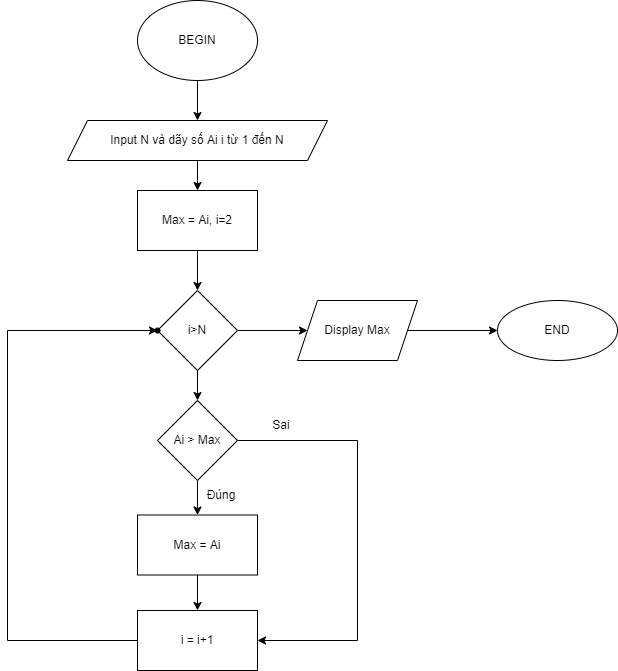

The diagram above was exported from draw.io. Its source (the exported page's mxGraphModel, read from the mxfile embedded in the PNG):
<mxGraphModel dx="1022" dy="436" grid="1" gridSize="10" guides="1" tooltips="1" connect="1" arrows="1" fold="1" page="1" pageScale="1" pageWidth="827" pageHeight="1169" math="0" shadow="0">
  <root>
    <mxCell id="WIyWlLk6GJQsqaUBKTNV-0" />
    <mxCell id="WIyWlLk6GJQsqaUBKTNV-1" parent="WIyWlLk6GJQsqaUBKTNV-0" />
    <mxCell id="cYvitnFeZlzk-btG6SIv-3" value="" style="edgeStyle=orthogonalEdgeStyle;rounded=0;orthogonalLoop=1;jettySize=auto;html=1;" edge="1" parent="WIyWlLk6GJQsqaUBKTNV-1" source="cYvitnFeZlzk-btG6SIv-0" target="cYvitnFeZlzk-btG6SIv-2">
      <mxGeometry relative="1" as="geometry" />
    </mxCell>
    <mxCell id="cYvitnFeZlzk-btG6SIv-0" value="BEGIN" style="ellipse;whiteSpace=wrap;html=1;" vertex="1" parent="WIyWlLk6GJQsqaUBKTNV-1">
      <mxGeometry x="250" y="60" width="120" height="80" as="geometry" />
    </mxCell>
    <mxCell id="cYvitnFeZlzk-btG6SIv-5" value="" style="edgeStyle=orthogonalEdgeStyle;rounded=0;orthogonalLoop=1;jettySize=auto;html=1;" edge="1" parent="WIyWlLk6GJQsqaUBKTNV-1" source="cYvitnFeZlzk-btG6SIv-2" target="cYvitnFeZlzk-btG6SIv-4">
      <mxGeometry relative="1" as="geometry" />
    </mxCell>
    <mxCell id="cYvitnFeZlzk-btG6SIv-2" value="Input N và dãy số Ai i từ 1 đến N" style="shape=parallelogram;perimeter=parallelogramPerimeter;whiteSpace=wrap;html=1;fixedSize=1;" vertex="1" parent="WIyWlLk6GJQsqaUBKTNV-1">
      <mxGeometry x="180" y="180" width="260" height="40" as="geometry" />
    </mxCell>
    <mxCell id="cYvitnFeZlzk-btG6SIv-8" value="" style="edgeStyle=orthogonalEdgeStyle;rounded=0;orthogonalLoop=1;jettySize=auto;html=1;" edge="1" parent="WIyWlLk6GJQsqaUBKTNV-1" source="cYvitnFeZlzk-btG6SIv-4" target="cYvitnFeZlzk-btG6SIv-7">
      <mxGeometry relative="1" as="geometry" />
    </mxCell>
    <mxCell id="cYvitnFeZlzk-btG6SIv-4" value="Max = Ai, i=2" style="whiteSpace=wrap;html=1;" vertex="1" parent="WIyWlLk6GJQsqaUBKTNV-1">
      <mxGeometry x="250" y="250" width="120" height="60" as="geometry" />
    </mxCell>
    <mxCell id="cYvitnFeZlzk-btG6SIv-10" value="" style="edgeStyle=orthogonalEdgeStyle;rounded=0;orthogonalLoop=1;jettySize=auto;html=1;" edge="1" parent="WIyWlLk6GJQsqaUBKTNV-1" source="cYvitnFeZlzk-btG6SIv-7" target="cYvitnFeZlzk-btG6SIv-9">
      <mxGeometry relative="1" as="geometry" />
    </mxCell>
    <mxCell id="cYvitnFeZlzk-btG6SIv-14" value="" style="edgeStyle=orthogonalEdgeStyle;rounded=0;orthogonalLoop=1;jettySize=auto;html=1;" edge="1" parent="WIyWlLk6GJQsqaUBKTNV-1" source="cYvitnFeZlzk-btG6SIv-7" target="cYvitnFeZlzk-btG6SIv-13">
      <mxGeometry relative="1" as="geometry" />
    </mxCell>
    <mxCell id="cYvitnFeZlzk-btG6SIv-7" value="i&amp;gt;N" style="rhombus;whiteSpace=wrap;html=1;" vertex="1" parent="WIyWlLk6GJQsqaUBKTNV-1">
      <mxGeometry x="270" y="350" width="80" height="80" as="geometry" />
    </mxCell>
    <mxCell id="cYvitnFeZlzk-btG6SIv-12" value="" style="edgeStyle=orthogonalEdgeStyle;rounded=0;orthogonalLoop=1;jettySize=auto;html=1;" edge="1" parent="WIyWlLk6GJQsqaUBKTNV-1" source="cYvitnFeZlzk-btG6SIv-9" target="cYvitnFeZlzk-btG6SIv-11">
      <mxGeometry relative="1" as="geometry" />
    </mxCell>
    <mxCell id="cYvitnFeZlzk-btG6SIv-9" value="Display Max" style="shape=parallelogram;perimeter=parallelogramPerimeter;whiteSpace=wrap;html=1;fixedSize=1;" vertex="1" parent="WIyWlLk6GJQsqaUBKTNV-1">
      <mxGeometry x="410" y="360" width="120" height="60" as="geometry" />
    </mxCell>
    <mxCell id="cYvitnFeZlzk-btG6SIv-11" value="END" style="ellipse;whiteSpace=wrap;html=1;" vertex="1" parent="WIyWlLk6GJQsqaUBKTNV-1">
      <mxGeometry x="610" y="360" width="120" height="60" as="geometry" />
    </mxCell>
    <mxCell id="cYvitnFeZlzk-btG6SIv-16" value="" style="edgeStyle=orthogonalEdgeStyle;rounded=0;orthogonalLoop=1;jettySize=auto;html=1;" edge="1" parent="WIyWlLk6GJQsqaUBKTNV-1" source="cYvitnFeZlzk-btG6SIv-13" target="cYvitnFeZlzk-btG6SIv-15">
      <mxGeometry relative="1" as="geometry" />
    </mxCell>
    <mxCell id="cYvitnFeZlzk-btG6SIv-23" value="" style="edgeStyle=orthogonalEdgeStyle;rounded=0;orthogonalLoop=1;jettySize=auto;html=1;" edge="1" parent="WIyWlLk6GJQsqaUBKTNV-1" source="cYvitnFeZlzk-btG6SIv-13">
      <mxGeometry relative="1" as="geometry">
        <mxPoint x="370" y="700" as="targetPoint" />
        <Array as="points">
          <mxPoint x="470" y="500" />
          <mxPoint x="470" y="700" />
        </Array>
      </mxGeometry>
    </mxCell>
    <mxCell id="cYvitnFeZlzk-btG6SIv-13" value="Ai &amp;gt; Max" style="rhombus;whiteSpace=wrap;html=1;" vertex="1" parent="WIyWlLk6GJQsqaUBKTNV-1">
      <mxGeometry x="270" y="460" width="80" height="80" as="geometry" />
    </mxCell>
    <mxCell id="cYvitnFeZlzk-btG6SIv-18" value="" style="edgeStyle=orthogonalEdgeStyle;rounded=0;orthogonalLoop=1;jettySize=auto;html=1;" edge="1" parent="WIyWlLk6GJQsqaUBKTNV-1" source="cYvitnFeZlzk-btG6SIv-15" target="cYvitnFeZlzk-btG6SIv-17">
      <mxGeometry relative="1" as="geometry" />
    </mxCell>
    <mxCell id="cYvitnFeZlzk-btG6SIv-15" value="Max = Ai" style="whiteSpace=wrap;html=1;" vertex="1" parent="WIyWlLk6GJQsqaUBKTNV-1">
      <mxGeometry x="250" y="574.5" width="120" height="60" as="geometry" />
    </mxCell>
    <mxCell id="cYvitnFeZlzk-btG6SIv-20" value="" style="edgeStyle=orthogonalEdgeStyle;rounded=0;orthogonalLoop=1;jettySize=auto;html=1;" edge="1" parent="WIyWlLk6GJQsqaUBKTNV-1" source="cYvitnFeZlzk-btG6SIv-17" target="cYvitnFeZlzk-btG6SIv-19">
      <mxGeometry relative="1" as="geometry">
        <Array as="points">
          <mxPoint x="120" y="700" />
          <mxPoint x="120" y="390" />
        </Array>
      </mxGeometry>
    </mxCell>
    <mxCell id="cYvitnFeZlzk-btG6SIv-17" value="i = i+1" style="whiteSpace=wrap;html=1;" vertex="1" parent="WIyWlLk6GJQsqaUBKTNV-1">
      <mxGeometry x="250" y="670" width="120" height="60" as="geometry" />
    </mxCell>
    <mxCell id="cYvitnFeZlzk-btG6SIv-19" value="" style="shape=waypoint;sketch=0;size=6;pointerEvents=1;points=[];fillColor=default;resizable=0;rotatable=0;perimeter=centerPerimeter;snapToPoint=1;" vertex="1" parent="WIyWlLk6GJQsqaUBKTNV-1">
      <mxGeometry x="250" y="370" width="40" height="40" as="geometry" />
    </mxCell>
    <mxCell id="cYvitnFeZlzk-btG6SIv-21" value="Đúng" style="text;html=1;strokeColor=none;fillColor=none;align=center;verticalAlign=middle;whiteSpace=wrap;rounded=0;" vertex="1" parent="WIyWlLk6GJQsqaUBKTNV-1">
      <mxGeometry x="304" y="540" width="60" height="30" as="geometry" />
    </mxCell>
    <mxCell id="cYvitnFeZlzk-btG6SIv-24" value="Sai" style="text;html=1;strokeColor=none;fillColor=none;align=center;verticalAlign=middle;whiteSpace=wrap;rounded=0;" vertex="1" parent="WIyWlLk6GJQsqaUBKTNV-1">
      <mxGeometry x="364" y="470" width="60" height="30" as="geometry" />
    </mxCell>
  </root>
</mxGraphModel>